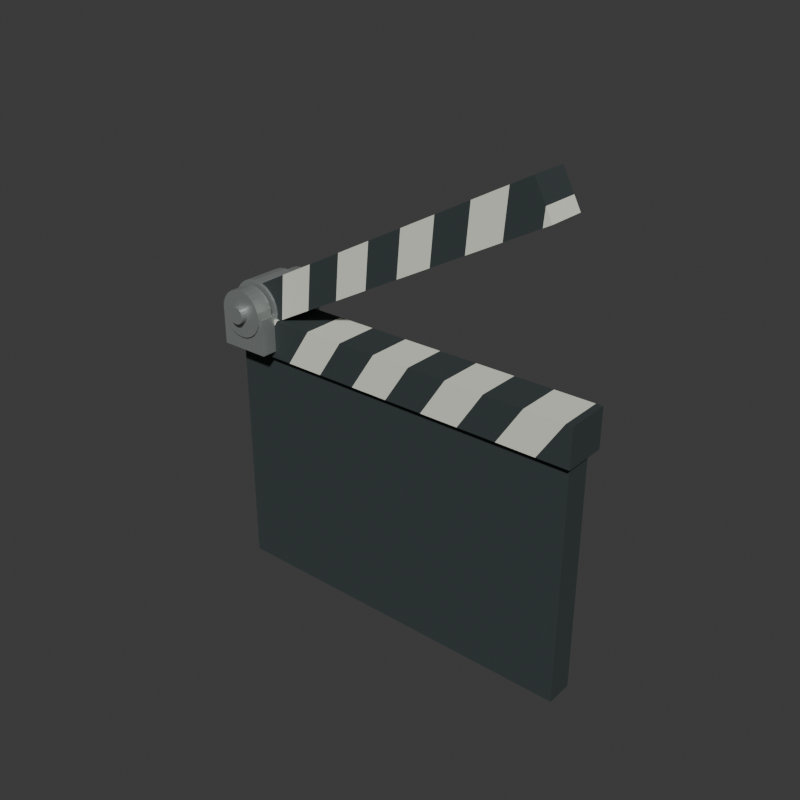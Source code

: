# Source: source.blend  (saved by Blender 4.3.34; exported with 4.5.12 LTS)
import bpy
from mathutils import Matrix  # noqa: F401  (used for matrix-valued properties, if any)

bpy.ops.wm.read_factory_settings(use_empty=True)
scene = bpy.context.scene
scene.name = 'Scene'

# ---- collections
col_collection = bpy.data.collections.new('Collection'); scene.collection.children.link(col_collection)

# ---- materials (node trees are filled in below, after node groups)
mat_wholeslateanddarkrailbands_charcoal = bpy.data.materials.new('WholeSlateAndDarkRailBands_Charcoal')
mat_wholeslateanddarkrailbands_charcoal.diffuse_color = (0.035, 0.047, 0.048, 1.0)
mat_wholelightrailbands_warmivory = bpy.data.materials.new('WholeLightRailBands_WarmIvory')
mat_wholelightrailbands_warmivory.diffuse_color = (0.79, 0.8, 0.7, 1.0)
mat_wholepivotcheeksandpin_satinmetal = bpy.data.materials.new('WholePivotCheeksAndPin_SatinMetal')
mat_wholepivotcheeksandpin_satinmetal.diffuse_color = (0.4, 0.43, 0.42, 1.0)

# ---- material node trees
mat_wholeslateanddarkrailbands_charcoal.use_nodes = True; mat_wholeslateanddarkrailbands_charcoal.node_tree.nodes.clear()
_N = mat_wholeslateanddarkrailbands_charcoal.node_tree.nodes; _L = mat_wholeslateanddarkrailbands_charcoal.node_tree.links
n0 = _N.new('ShaderNodeBsdfPrincipled'); n0.name = 'Principled BSDF'; n0.location = (10, 300)
n0.inputs[0].default_value = (0.035, 0.047, 0.048, 1.0)
n0.inputs[1].default_value = 0.02
n0.inputs[2].default_value = 0.83
n1 = _N.new('ShaderNodeOutputMaterial'); n1.name = 'Material Output'; n1.location = (300, 300)
_L.new(n0.outputs[0], n1.inputs[0])
n1.is_active_output = True
mat_wholelightrailbands_warmivory.use_nodes = True; mat_wholelightrailbands_warmivory.node_tree.nodes.clear()
_N = mat_wholelightrailbands_warmivory.node_tree.nodes; _L = mat_wholelightrailbands_warmivory.node_tree.links
n0 = _N.new('ShaderNodeBsdfPrincipled'); n0.name = 'Principled BSDF'; n0.location = (10, 300)
n0.inputs[0].default_value = (0.79, 0.8, 0.7, 1.0)
n0.inputs[2].default_value = 0.75
n1 = _N.new('ShaderNodeOutputMaterial'); n1.name = 'Material Output'; n1.location = (300, 300)
_L.new(n0.outputs[0], n1.inputs[0])
n1.is_active_output = True
mat_wholepivotcheeksandpin_satinmetal.use_nodes = True; mat_wholepivotcheeksandpin_satinmetal.node_tree.nodes.clear()
_N = mat_wholepivotcheeksandpin_satinmetal.node_tree.nodes; _L = mat_wholepivotcheeksandpin_satinmetal.node_tree.links
n0 = _N.new('ShaderNodeBsdfPrincipled'); n0.name = 'Principled BSDF'; n0.location = (10, 300)
n0.inputs[0].default_value = (0.4, 0.43, 0.42, 1.0)
n0.inputs[1].default_value = 0.62
n0.inputs[2].default_value = 0.46
n1 = _N.new('ShaderNodeOutputMaterial'); n1.name = 'Material Output'; n1.location = (300, 300)
_L.new(n0.outputs[0], n1.inputs[0])
n1.is_active_output = True

# ---- world
world_world = bpy.data.worlds.new('World'); scene.world = world_world
world_world.use_nodes = True; world_world.node_tree.nodes.clear()
_N = world_world.node_tree.nodes; _L = world_world.node_tree.links
n0 = _N.new('ShaderNodeOutputWorld'); n0.name = 'World Output'; n0.location = (300, 300)
n1 = _N.new('ShaderNodeBackground'); n1.name = 'Background'; n1.location = (10, 300)
n1.inputs[0].default_value = (0.05088, 0.05088, 0.05088, 1.0)
_L.new(n1.outputs[0], n0.inputs[0])
n0.is_active_output = True
world_world.color = (0.05088, 0.05088, 0.05088)
world_world.sun_shadow_jitter_overblur = 0.0

# ---- meshes
me_wholegroundfootblankslatemesh = bpy.data.meshes.new('WholeGroundFootBlankSlateMesh')
me_wholegroundfootblankslatemesh.from_pydata([(-0.175, -0.013, 0.0), (0.175, -0.013, 0.0), (-0.175, 0.013, 0.0), (0.175, 0.013, 0.0), (-0.175, -0.013, 0.235), (0.175, -0.013, 0.235), (-0.175, 0.013, 0.235), (0.175, 0.013, 0.235)], [], [(0, 2, 3), (0, 3, 1), (4, 5, 7), (4, 7, 6), (0, 1, 5), (0, 5, 4), (2, 6, 7), (2, 7, 3), (0, 4, 6), (0, 6, 2), (1, 3, 7), (1, 7, 5)])
me_wholegroundfootblankslatemesh.materials.append(mat_wholeslateanddarkrailbands_charcoal)
me_wholegroundfootblankslatemesh.materials.append(mat_wholelightrailbands_warmivory)
me_wholegroundfootblankslatemesh.materials.append(mat_wholepivotcheeksandpin_satinmetal)
me_wholegroundfootblankslatemesh.update()
me_wholefixedlowerstrikerailmesh = bpy.data.meshes.new('WholeFixedLowerStrikeRailMesh')
me_wholefixedlowerstrikerailmesh.from_pydata([(-0.1594, -0.021, 0.267), (-0.18, -0.021, 0.267), (-0.18, -0.021, 0.2354), (-0.18, -0.021, 0.23), (-0.1465, -0.021, 0.23), (-0.1225, -0.021, 0.267), (-0.1095, -0.021, 0.23), (-0.08545, -0.021, 0.267), (-0.0725, -0.021, 0.23), (-0.04845, -0.021, 0.267), (-0.0355, -0.021, 0.23), (-0.01145, -0.021, 0.267), (0.0015, -0.021, 0.23), (0.02555, -0.021, 0.267), (0.0385, -0.021, 0.23), (0.06255, -0.021, 0.267), (0.0755, -0.021, 0.23), (0.09955, -0.021, 0.267), (0.1125, -0.021, 0.23), (0.1365, -0.021, 0.267), (0.1495, -0.021, 0.23), (0.1735, -0.021, 0.267), (0.18, -0.021, 0.23), (0.18, -0.021, 0.267), (-0.1594, 0.021, 0.267), (-0.18, 0.021, 0.267), (-0.18, 0.021, 0.2354), (-0.18, 0.021, 0.23), (-0.1465, 0.021, 0.23), (-0.1225, 0.021, 0.267), (-0.1095, 0.021, 0.23), (-0.08545, 0.021, 0.267), (-0.0725, 0.021, 0.23), (-0.04845, 0.021, 0.267), (-0.0355, 0.021, 0.23), (-0.01145, 0.021, 0.267), (0.0015, 0.021, 0.23), (0.02555, 0.021, 0.267), (0.0385, 0.021, 0.23), (0.06255, 0.021, 0.267), (0.0755, 0.021, 0.23), (0.09955, 0.021, 0.267), (0.1125, 0.021, 0.23), (0.1365, 0.021, 0.267), (0.1495, 0.021, 0.23), (0.1735, 0.021, 0.267), (0.18, 0.021, 0.23), (0.18, 0.021, 0.267)], [], [(0, 1, 2), (26, 25, 24), (2, 3, 4), (28, 27, 26), (2, 4, 5), (29, 28, 26), (5, 0, 2), (26, 24, 29), (5, 4, 6), (30, 28, 29), (6, 7, 5), (29, 31, 30), (7, 6, 8), (32, 30, 31), (8, 9, 7), (31, 33, 32), (9, 8, 10), (34, 32, 33), (10, 11, 9), (33, 35, 34), (11, 10, 12), (36, 34, 35), (12, 13, 11), (35, 37, 36), (13, 12, 14), (38, 36, 37), (14, 15, 13), (37, 39, 38), (15, 14, 16), (40, 38, 39), (16, 17, 15), (39, 41, 40), (17, 16, 18), (42, 40, 41), (18, 19, 17), (41, 43, 42), (19, 18, 20), (44, 42, 43), (20, 21, 19), (43, 45, 44), (21, 20, 22), (46, 44, 45), (22, 23, 21), (45, 47, 46), (0, 24, 25), (0, 25, 1), (1, 25, 26), (1, 26, 2), (3, 27, 28), (3, 28, 4), (5, 29, 24), (5, 24, 0), (2, 26, 27), (2, 27, 3), (4, 28, 30), (4, 30, 6), (7, 31, 29), (7, 29, 5), (6, 30, 32), (6, 32, 8), (9, 33, 31), (9, 31, 7), (8, 32, 34), (8, 34, 10), (11, 35, 33), (11, 33, 9), (10, 34, 36), (10, 36, 12), (13, 37, 35), (13, 35, 11), (12, 36, 38), (12, 38, 14), (15, 39, 37), (15, 37, 13), (14, 38, 40), (14, 40, 16), (17, 41, 39), (17, 39, 15), (16, 40, 42), (16, 42, 18), (19, 43, 41), (19, 41, 17), (18, 42, 44), (18, 44, 20), (21, 45, 43), (21, 43, 19), (20, 44, 46), (20, 46, 22), (22, 46, 47), (22, 47, 23), (23, 47, 45), (23, 45, 21)])
me_wholefixedlowerstrikerailmesh.polygons.foreach_set('material_index', [0, 0, 1, 1, 1, 1, 1, 1, 0, 0, 0, 0, 1, 1, 1, 1, 0, 0, 0, 0, 1, 1, 1, 1, 0, 0, 0, 0, 1, 1, 1, 1, 0, 0, 0, 0, 1, 1, 1, 1, 0, 0, 0, 0, 0, 0, 0, 0, 1, 1, 1, 1, 1, 1, 0, 0, 0, 0, 1, 1, 1, 1, 0, 0, 0, 0, 1, 1, 1, 1, 0, 0, 0, 0, 1, 1, 1, 1, 0, 0, 0, 0, 1, 1, 1, 1, 0, 0, 0, 0, 0, 0])
me_wholefixedlowerstrikerailmesh.materials.append(mat_wholeslateanddarkrailbands_charcoal)
me_wholefixedlowerstrikerailmesh.materials.append(mat_wholelightrailbands_warmivory)
me_wholefixedlowerstrikerailmesh.materials.append(mat_wholepivotcheeksandpin_satinmetal)
me_wholefixedlowerstrikerailmesh.update()
me_wholeraisedupperclappermesh = bpy.data.meshes.new('WholeRaisedUpperClapperMesh')
me_wholeraisedupperclappermesh.from_pydata([(-0.1592, -0.018, 0.2467), (-0.1519, -0.018, 0.2506), (-0.1481, -0.018, 0.2934), (-0.1761, -0.018, 0.2785), (-0.1192, -0.018, 0.268), (-0.1155, -0.018, 0.3108), (-0.08654, -0.018, 0.2854), (-0.08278, -0.018, 0.3281), (-0.05387, -0.018, 0.3027), (-0.05011, -0.018, 0.3455), (-0.0212, -0.018, 0.3201), (-0.01744, -0.018, 0.3629), (0.01147, -0.018, 0.3375), (0.01523, -0.018, 0.3802), (0.04413, -0.018, 0.3548), (0.04789, -0.018, 0.3976), (0.0768, -0.018, 0.3722), (0.08056, -0.018, 0.415), (0.1095, -0.018, 0.3896), (0.1132, -0.018, 0.4323), (0.1421, -0.018, 0.4069), (0.1435, -0.018, 0.4229), (0.1329, -0.018, 0.4428), (0.1498, -0.018, 0.411), (-0.1592, 0.018, 0.2467), (-0.1519, 0.018, 0.2506), (-0.1481, 0.018, 0.2934), (-0.1761, 0.018, 0.2785), (-0.1192, 0.018, 0.268), (-0.1155, 0.018, 0.3108), (-0.08654, 0.018, 0.2854), (-0.08278, 0.018, 0.3281), (-0.05387, 0.018, 0.3027), (-0.05011, 0.018, 0.3455), (-0.0212, 0.018, 0.3201), (-0.01744, 0.018, 0.3629), (0.01147, 0.018, 0.3375), (0.01523, 0.018, 0.3802), (0.04413, 0.018, 0.3548), (0.04789, 0.018, 0.3976), (0.0768, 0.018, 0.3722), (0.08056, 0.018, 0.415), (0.1095, 0.018, 0.3896), (0.1132, 0.018, 0.4323), (0.1421, 0.018, 0.4069), (0.1435, 0.018, 0.4229), (0.1329, 0.018, 0.4428), (0.1498, 0.018, 0.411)], [], [(3, 0, 1), (25, 24, 27), (1, 2, 3), (27, 26, 25), (2, 1, 4), (28, 25, 26), (4, 5, 2), (26, 29, 28), (5, 4, 6), (30, 28, 29), (6, 7, 5), (29, 31, 30), (7, 6, 8), (32, 30, 31), (8, 9, 7), (31, 33, 32), (9, 8, 10), (34, 32, 33), (10, 11, 9), (33, 35, 34), (11, 10, 12), (36, 34, 35), (12, 13, 11), (35, 37, 36), (13, 12, 14), (38, 36, 37), (14, 15, 13), (37, 39, 38), (15, 14, 16), (40, 38, 39), (16, 17, 15), (39, 41, 40), (17, 16, 18), (42, 40, 41), (18, 19, 17), (41, 43, 42), (19, 18, 20), (44, 42, 43), (19, 20, 21), (45, 44, 43), (21, 22, 19), (43, 46, 45), (20, 23, 21), (45, 47, 44), (0, 24, 25), (0, 25, 1), (2, 26, 27), (2, 27, 3), (3, 27, 24), (3, 24, 0), (1, 25, 28), (1, 28, 4), (5, 29, 26), (5, 26, 2), (4, 28, 30), (4, 30, 6), (7, 31, 29), (7, 29, 5), (6, 30, 32), (6, 32, 8), (9, 33, 31), (9, 31, 7), (8, 32, 34), (8, 34, 10), (11, 35, 33), (11, 33, 9), (10, 34, 36), (10, 36, 12), (13, 37, 35), (13, 35, 11), (12, 36, 38), (12, 38, 14), (15, 39, 37), (15, 37, 13), (14, 38, 40), (14, 40, 16), (17, 41, 39), (17, 39, 15), (16, 40, 42), (16, 42, 18), (19, 43, 41), (19, 41, 17), (18, 42, 44), (18, 44, 20), (21, 45, 46), (21, 46, 22), (22, 46, 43), (22, 43, 19), (20, 44, 47), (20, 47, 23), (23, 47, 45), (23, 45, 21)])
me_wholeraisedupperclappermesh.polygons.foreach_set('material_index', [1, 1, 1, 1, 0, 0, 0, 0, 1, 1, 1, 1, 0, 0, 0, 0, 1, 1, 1, 1, 0, 0, 0, 0, 1, 1, 1, 1, 0, 0, 0, 0, 1, 1, 1, 1, 0, 0, 0, 0, 0, 0, 1, 1, 1, 1, 1, 1, 1, 1, 0, 0, 0, 0, 1, 1, 1, 1, 0, 0, 0, 0, 1, 1, 1, 1, 0, 0, 0, 0, 1, 1, 1, 1, 0, 0, 0, 0, 1, 1, 1, 1, 0, 0, 0, 0, 0, 0, 1, 1, 1, 1])
me_wholeraisedupperclappermesh.materials.append(mat_wholeslateanddarkrailbands_charcoal)
me_wholeraisedupperclappermesh.materials.append(mat_wholelightrailbands_warmivory)
me_wholeraisedupperclappermesh.materials.append(mat_wholepivotcheeksandpin_satinmetal)
me_wholeraisedupperclappermesh.update()
me_wholeupperclapperpivoteyemesh = bpy.data.meshes.new('WholeUpperClapperPivotEyeMesh')
me_wholeupperclapperpivoteyemesh.from_pydata([(-0.143, -0.019, 0.272), (-0.1432, -0.019, 0.2738), (-0.1439, -0.019, 0.2755), (-0.1451, -0.019, 0.2769), (-0.1465, -0.019, 0.2781), (-0.1482, -0.019, 0.2788), (-0.15, -0.019, 0.279), (-0.1518, -0.019, 0.2788), (-0.1535, -0.019, 0.2781), (-0.1549, -0.019, 0.2769), (-0.1561, -0.019, 0.2755), (-0.1568, -0.019, 0.2738), (-0.157, -0.019, 0.272), (-0.1568, -0.019, 0.2702), (-0.1561, -0.019, 0.2685), (-0.1549, -0.019, 0.2671), (-0.1535, -0.019, 0.2659), (-0.1518, -0.019, 0.2652), (-0.15, -0.019, 0.265), (-0.1482, -0.019, 0.2652), (-0.1465, -0.019, 0.2659), (-0.1451, -0.019, 0.2671), (-0.1439, -0.019, 0.2685), (-0.1432, -0.019, 0.2702), (-0.124, -0.019, 0.272), (-0.1249, -0.019, 0.2787), (-0.1275, -0.019, 0.285), (-0.1316, -0.019, 0.2904), (-0.137, -0.019, 0.2945), (-0.1433, -0.019, 0.2971), (-0.15, -0.019, 0.298), (-0.1567, -0.019, 0.2971), (-0.163, -0.019, 0.2945), (-0.1684, -0.019, 0.2904), (-0.1725, -0.019, 0.285), (-0.1751, -0.019, 0.2787), (-0.176, -0.019, 0.272), (-0.1751, -0.019, 0.2653), (-0.1725, -0.019, 0.259), (-0.1684, -0.019, 0.2536), (-0.163, -0.019, 0.2495), (-0.1567, -0.019, 0.2469), (-0.15, -0.019, 0.246), (-0.1433, -0.019, 0.2469), (-0.137, -0.019, 0.2495), (-0.1316, -0.019, 0.2536), (-0.1275, -0.019, 0.259), (-0.1249, -0.019, 0.2653), (-0.143, 0.019, 0.272), (-0.1432, 0.019, 0.2738), (-0.1439, 0.019, 0.2755), (-0.1451, 0.019, 0.2769), (-0.1465, 0.019, 0.2781), (-0.1482, 0.019, 0.2788), (-0.15, 0.019, 0.279), (-0.1518, 0.019, 0.2788), (-0.1535, 0.019, 0.2781), (-0.1549, 0.019, 0.2769), (-0.1561, 0.019, 0.2755), (-0.1568, 0.019, 0.2738), (-0.157, 0.019, 0.272), (-0.1568, 0.019, 0.2702), (-0.1561, 0.019, 0.2685), (-0.1549, 0.019, 0.2671), (-0.1535, 0.019, 0.2659), (-0.1518, 0.019, 0.2652), (-0.15, 0.019, 0.265), (-0.1482, 0.019, 0.2652), (-0.1465, 0.019, 0.2659), (-0.1451, 0.019, 0.2671), (-0.1439, 0.019, 0.2685), (-0.1432, 0.019, 0.2702), (-0.124, 0.019, 0.272), (-0.1249, 0.019, 0.2787), (-0.1275, 0.019, 0.285), (-0.1316, 0.019, 0.2904), (-0.137, 0.019, 0.2945), (-0.1433, 0.019, 0.2971), (-0.15, 0.019, 0.298), (-0.1567, 0.019, 0.2971), (-0.163, 0.019, 0.2945), (-0.1684, 0.019, 0.2904), (-0.1725, 0.019, 0.285), (-0.1751, 0.019, 0.2787), (-0.176, 0.019, 0.272), (-0.1751, 0.019, 0.2653), (-0.1725, 0.019, 0.259), (-0.1684, 0.019, 0.2536), (-0.163, 0.019, 0.2495), (-0.1567, 0.019, 0.2469), (-0.15, 0.019, 0.246), (-0.1433, 0.019, 0.2469), (-0.137, 0.019, 0.2495), (-0.1316, 0.019, 0.2536), (-0.1275, 0.019, 0.259), (-0.1249, 0.019, 0.2653)], [], [(25, 1, 0), (24, 25, 0), (73, 72, 48), (49, 73, 48), (49, 48, 0), (1, 49, 0), (73, 25, 24), (72, 73, 24), (26, 2, 1), (25, 26, 1), (74, 73, 49), (50, 74, 49), (50, 49, 1), (2, 50, 1), (74, 26, 25), (73, 74, 25), (27, 3, 2), (26, 27, 2), (75, 74, 50), (51, 75, 50), (51, 50, 2), (3, 51, 2), (75, 27, 26), (74, 75, 26), (28, 4, 3), (27, 28, 3), (76, 75, 51), (52, 76, 51), (52, 51, 3), (4, 52, 3), (76, 28, 27), (75, 76, 27), (29, 5, 4), (28, 29, 4), (77, 76, 52), (53, 77, 52), (53, 52, 4), (5, 53, 4), (77, 29, 28), (76, 77, 28), (30, 6, 5), (29, 30, 5), (78, 77, 53), (54, 78, 53), (54, 53, 5), (6, 54, 5), (78, 30, 29), (77, 78, 29), (31, 7, 6), (30, 31, 6), (79, 78, 54), (55, 79, 54), (55, 54, 6), (7, 55, 6), (79, 31, 30), (78, 79, 30), (32, 8, 7), (31, 32, 7), (80, 79, 55), (56, 80, 55), (56, 55, 7), (8, 56, 7), (80, 32, 31), (79, 80, 31), (33, 9, 8), (32, 33, 8), (81, 80, 56), (57, 81, 56), (57, 56, 8), (9, 57, 8), (81, 33, 32), (80, 81, 32), (34, 10, 9), (33, 34, 9), (82, 81, 57), (58, 82, 57), (58, 57, 9), (10, 58, 9), (82, 34, 33), (81, 82, 33), (35, 11, 10), (34, 35, 10), (83, 82, 58), (59, 83, 58), (59, 58, 10), (11, 59, 10), (83, 35, 34), (82, 83, 34), (36, 12, 11), (35, 36, 11), (84, 83, 59), (60, 84, 59), (60, 59, 11), (12, 60, 11), (84, 36, 35), (83, 84, 35), (37, 13, 12), (36, 37, 12), (85, 84, 60), (61, 85, 60), (61, 60, 12), (13, 61, 12), (85, 37, 36), (84, 85, 36), (38, 14, 13), (37, 38, 13), (86, 85, 61), (62, 86, 61), (62, 61, 13), (14, 62, 13), (86, 38, 37), (85, 86, 37), (39, 15, 14), (38, 39, 14), (87, 86, 62), (63, 87, 62), (63, 62, 14), (15, 63, 14), (87, 39, 38), (86, 87, 38), (40, 16, 15), (39, 40, 15), (88, 87, 63), (64, 88, 63), (64, 63, 15), (16, 64, 15), (88, 40, 39), (87, 88, 39), (41, 17, 16), (40, 41, 16), (89, 88, 64), (65, 89, 64), (65, 64, 16), (17, 65, 16), (89, 41, 40), (88, 89, 40), (42, 18, 17), (41, 42, 17), (90, 89, 65), (66, 90, 65), (66, 65, 17), (18, 66, 17), (90, 42, 41), (89, 90, 41), (43, 19, 18), (42, 43, 18), (91, 90, 66), (67, 91, 66), (67, 66, 18), (19, 67, 18), (91, 43, 42), (90, 91, 42), (44, 20, 19), (43, 44, 19), (92, 91, 67), (68, 92, 67), (68, 67, 19), (20, 68, 19), (92, 44, 43), (91, 92, 43), (45, 21, 20), (44, 45, 20), (93, 92, 68), (69, 93, 68), (69, 68, 20), (21, 69, 20), (93, 45, 44), (92, 93, 44), (46, 22, 21), (45, 46, 21), (94, 93, 69), (70, 94, 69), (70, 69, 21), (22, 70, 21), (94, 46, 45), (93, 94, 45), (47, 23, 22), (46, 47, 22), (95, 94, 70), (71, 95, 70), (71, 70, 22), (23, 71, 22), (95, 47, 46), (94, 95, 46), (24, 0, 23), (47, 24, 23), (72, 95, 71), (48, 72, 71), (48, 71, 23), (0, 48, 23), (72, 24, 47), (95, 72, 47)])
me_wholeupperclapperpivoteyemesh.polygons.foreach_set('material_index', [2, 2, 2, 2, 2, 2, 2, 2, 2, 2, 2, 2, 2, 2, 2, 2, 2, 2, 2, 2, 2, 2, 2, 2, 2, 2, 2, 2, 2, 2, 2, 2, 2, 2, 2, 2, 2, 2, 2, 2, 2, 2, 2, 2, 2, 2, 2, 2, 2, 2, 2, 2, 2, 2, 2, 2, 2, 2, 2, 2, 2, 2, 2, 2, 2, 2, 2, 2, 2, 2, 2, 2, 2, 2, 2, 2, 2, 2, 2, 2, 2, 2, 2, 2, 2, 2, 2, 2, 2, 2, 2, 2, 2, 2, 2, 2, 2, 2, 2, 2, 2, 2, 2, 2, 2, 2, 2, 2, 2, 2, 2, 2, 2, 2, 2, 2, 2, 2, 2, 2, 2, 2, 2, 2, 2, 2, 2, 2, 2, 2, 2, 2, 2, 2, 2, 2, 2, 2, 2, 2, 2, 2, 2, 2, 2, 2, 2, 2, 2, 2, 2, 2, 2, 2, 2, 2, 2, 2, 2, 2, 2, 2, 2, 2, 2, 2, 2, 2, 2, 2, 2, 2, 2, 2, 2, 2, 2, 2, 2, 2, 2, 2, 2, 2, 2, 2, 2, 2, 2, 2, 2, 2])
me_wholeupperclapperpivoteyemesh.materials.append(mat_wholeslateanddarkrailbands_charcoal)
me_wholeupperclapperpivoteyemesh.materials.append(mat_wholelightrailbands_warmivory)
me_wholeupperclapperpivoteyemesh.materials.append(mat_wholepivotcheeksandpin_satinmetal)
me_wholeupperclapperpivoteyemesh.update()
me_wholefixedpivotcheek_frontmesh = bpy.data.meshes.new('WholeFixedPivotCheek_FrontMesh')
me_wholefixedpivotcheek_frontmesh.from_pydata([(-0.174, -0.036, 0.237), (-0.126, -0.036, 0.237), (-0.174, -0.018, 0.237), (-0.126, -0.018, 0.237), (-0.174, -0.036, 0.271), (-0.126, -0.036, 0.271), (-0.174, -0.018, 0.271), (-0.126, -0.018, 0.271)], [], [(0, 2, 3), (0, 3, 1), (4, 5, 7), (4, 7, 6), (0, 1, 5), (0, 5, 4), (2, 6, 7), (2, 7, 3), (0, 4, 6), (0, 6, 2), (1, 3, 7), (1, 7, 5)])
me_wholefixedpivotcheek_frontmesh.polygons.foreach_set('material_index', [2, 2, 2, 2, 2, 2, 2, 2, 2, 2, 2, 2])
me_wholefixedpivotcheek_frontmesh.materials.append(mat_wholeslateanddarkrailbands_charcoal)
me_wholefixedpivotcheek_frontmesh.materials.append(mat_wholelightrailbands_warmivory)
me_wholefixedpivotcheek_frontmesh.materials.append(mat_wholepivotcheeksandpin_satinmetal)
me_wholefixedpivotcheek_frontmesh.update()
me_wholefixedpivoteye_frontmesh = bpy.data.meshes.new('WholeFixedPivotEye_FrontMesh')
me_wholefixedpivoteye_frontmesh.from_pydata([(-0.143, -0.038, 0.272), (-0.1432, -0.038, 0.2738), (-0.1439, -0.038, 0.2755), (-0.1451, -0.038, 0.2769), (-0.1465, -0.038, 0.2781), (-0.1482, -0.038, 0.2788), (-0.15, -0.038, 0.279), (-0.1518, -0.038, 0.2788), (-0.1535, -0.038, 0.2781), (-0.1549, -0.038, 0.2769), (-0.1561, -0.038, 0.2755), (-0.1568, -0.038, 0.2738), (-0.157, -0.038, 0.272), (-0.1568, -0.038, 0.2702), (-0.1561, -0.038, 0.2685), (-0.1549, -0.038, 0.2671), (-0.1535, -0.038, 0.2659), (-0.1518, -0.038, 0.2652), (-0.15, -0.038, 0.265), (-0.1482, -0.038, 0.2652), (-0.1465, -0.038, 0.2659), (-0.1451, -0.038, 0.2671), (-0.1439, -0.038, 0.2685), (-0.1432, -0.038, 0.2702), (-0.128, -0.038, 0.272), (-0.1287, -0.038, 0.2777), (-0.1309, -0.038, 0.283), (-0.1344, -0.038, 0.2876), (-0.139, -0.038, 0.2911), (-0.1443, -0.038, 0.2933), (-0.15, -0.038, 0.294), (-0.1557, -0.038, 0.2933), (-0.161, -0.038, 0.2911), (-0.1656, -0.038, 0.2876), (-0.1691, -0.038, 0.283), (-0.1713, -0.038, 0.2777), (-0.172, -0.038, 0.272), (-0.1713, -0.038, 0.2663), (-0.1691, -0.038, 0.261), (-0.1656, -0.038, 0.2564), (-0.161, -0.038, 0.2529), (-0.1557, -0.038, 0.2507), (-0.15, -0.038, 0.25), (-0.1443, -0.038, 0.2507), (-0.139, -0.038, 0.2529), (-0.1344, -0.038, 0.2564), (-0.1309, -0.038, 0.261), (-0.1287, -0.038, 0.2663), (-0.143, -0.022, 0.272), (-0.1432, -0.022, 0.2738), (-0.1439, -0.022, 0.2755), (-0.1451, -0.022, 0.2769), (-0.1465, -0.022, 0.2781), (-0.1482, -0.022, 0.2788), (-0.15, -0.022, 0.279), (-0.1518, -0.022, 0.2788), (-0.1535, -0.022, 0.2781), (-0.1549, -0.022, 0.2769), (-0.1561, -0.022, 0.2755), (-0.1568, -0.022, 0.2738), (-0.157, -0.022, 0.272), (-0.1568, -0.022, 0.2702), (-0.1561, -0.022, 0.2685), (-0.1549, -0.022, 0.2671), (-0.1535, -0.022, 0.2659), (-0.1518, -0.022, 0.2652), (-0.15, -0.022, 0.265), (-0.1482, -0.022, 0.2652), (-0.1465, -0.022, 0.2659), (-0.1451, -0.022, 0.2671), (-0.1439, -0.022, 0.2685), (-0.1432, -0.022, 0.2702), (-0.128, -0.022, 0.272), (-0.1287, -0.022, 0.2777), (-0.1309, -0.022, 0.283), (-0.1344, -0.022, 0.2876), (-0.139, -0.022, 0.2911), (-0.1443, -0.022, 0.2933), (-0.15, -0.022, 0.294), (-0.1557, -0.022, 0.2933), (-0.161, -0.022, 0.2911), (-0.1656, -0.022, 0.2876), (-0.1691, -0.022, 0.283), (-0.1713, -0.022, 0.2777), (-0.172, -0.022, 0.272), (-0.1713, -0.022, 0.2663), (-0.1691, -0.022, 0.261), (-0.1656, -0.022, 0.2564), (-0.161, -0.022, 0.2529), (-0.1557, -0.022, 0.2507), (-0.15, -0.022, 0.25), (-0.1443, -0.022, 0.2507), (-0.139, -0.022, 0.2529), (-0.1344, -0.022, 0.2564), (-0.1309, -0.022, 0.261), (-0.1287, -0.022, 0.2663)], [], [(25, 1, 0), (24, 25, 0), (73, 72, 48), (49, 73, 48), (49, 48, 0), (1, 49, 0), (73, 25, 24), (72, 73, 24), (26, 2, 1), (25, 26, 1), (74, 73, 49), (50, 74, 49), (50, 49, 1), (2, 50, 1), (74, 26, 25), (73, 74, 25), (27, 3, 2), (26, 27, 2), (75, 74, 50), (51, 75, 50), (51, 50, 2), (3, 51, 2), (75, 27, 26), (74, 75, 26), (28, 4, 3), (27, 28, 3), (76, 75, 51), (52, 76, 51), (52, 51, 3), (4, 52, 3), (76, 28, 27), (75, 76, 27), (29, 5, 4), (28, 29, 4), (77, 76, 52), (53, 77, 52), (53, 52, 4), (5, 53, 4), (77, 29, 28), (76, 77, 28), (30, 6, 5), (29, 30, 5), (78, 77, 53), (54, 78, 53), (54, 53, 5), (6, 54, 5), (78, 30, 29), (77, 78, 29), (31, 7, 6), (30, 31, 6), (79, 78, 54), (55, 79, 54), (55, 54, 6), (7, 55, 6), (79, 31, 30), (78, 79, 30), (32, 8, 7), (31, 32, 7), (80, 79, 55), (56, 80, 55), (56, 55, 7), (8, 56, 7), (80, 32, 31), (79, 80, 31), (33, 9, 8), (32, 33, 8), (81, 80, 56), (57, 81, 56), (57, 56, 8), (9, 57, 8), (81, 33, 32), (80, 81, 32), (34, 10, 9), (33, 34, 9), (82, 81, 57), (58, 82, 57), (58, 57, 9), (10, 58, 9), (82, 34, 33), (81, 82, 33), (35, 11, 10), (34, 35, 10), (83, 82, 58), (59, 83, 58), (59, 58, 10), (11, 59, 10), (83, 35, 34), (82, 83, 34), (36, 12, 11), (35, 36, 11), (84, 83, 59), (60, 84, 59), (60, 59, 11), (12, 60, 11), (84, 36, 35), (83, 84, 35), (37, 13, 12), (36, 37, 12), (85, 84, 60), (61, 85, 60), (61, 60, 12), (13, 61, 12), (85, 37, 36), (84, 85, 36), (38, 14, 13), (37, 38, 13), (86, 85, 61), (62, 86, 61), (62, 61, 13), (14, 62, 13), (86, 38, 37), (85, 86, 37), (39, 15, 14), (38, 39, 14), (87, 86, 62), (63, 87, 62), (63, 62, 14), (15, 63, 14), (87, 39, 38), (86, 87, 38), (40, 16, 15), (39, 40, 15), (88, 87, 63), (64, 88, 63), (64, 63, 15), (16, 64, 15), (88, 40, 39), (87, 88, 39), (41, 17, 16), (40, 41, 16), (89, 88, 64), (65, 89, 64), (65, 64, 16), (17, 65, 16), (89, 41, 40), (88, 89, 40), (42, 18, 17), (41, 42, 17), (90, 89, 65), (66, 90, 65), (66, 65, 17), (18, 66, 17), (90, 42, 41), (89, 90, 41), (43, 19, 18), (42, 43, 18), (91, 90, 66), (67, 91, 66), (67, 66, 18), (19, 67, 18), (91, 43, 42), (90, 91, 42), (44, 20, 19), (43, 44, 19), (92, 91, 67), (68, 92, 67), (68, 67, 19), (20, 68, 19), (92, 44, 43), (91, 92, 43), (45, 21, 20), (44, 45, 20), (93, 92, 68), (69, 93, 68), (69, 68, 20), (21, 69, 20), (93, 45, 44), (92, 93, 44), (46, 22, 21), (45, 46, 21), (94, 93, 69), (70, 94, 69), (70, 69, 21), (22, 70, 21), (94, 46, 45), (93, 94, 45), (47, 23, 22), (46, 47, 22), (95, 94, 70), (71, 95, 70), (71, 70, 22), (23, 71, 22), (95, 47, 46), (94, 95, 46), (24, 0, 23), (47, 24, 23), (72, 95, 71), (48, 72, 71), (48, 71, 23), (0, 48, 23), (72, 24, 47), (95, 72, 47)])
me_wholefixedpivoteye_frontmesh.polygons.foreach_set('material_index', [2, 2, 2, 2, 2, 2, 2, 2, 2, 2, 2, 2, 2, 2, 2, 2, 2, 2, 2, 2, 2, 2, 2, 2, 2, 2, 2, 2, 2, 2, 2, 2, 2, 2, 2, 2, 2, 2, 2, 2, 2, 2, 2, 2, 2, 2, 2, 2, 2, 2, 2, 2, 2, 2, 2, 2, 2, 2, 2, 2, 2, 2, 2, 2, 2, 2, 2, 2, 2, 2, 2, 2, 2, 2, 2, 2, 2, 2, 2, 2, 2, 2, 2, 2, 2, 2, 2, 2, 2, 2, 2, 2, 2, 2, 2, 2, 2, 2, 2, 2, 2, 2, 2, 2, 2, 2, 2, 2, 2, 2, 2, 2, 2, 2, 2, 2, 2, 2, 2, 2, 2, 2, 2, 2, 2, 2, 2, 2, 2, 2, 2, 2, 2, 2, 2, 2, 2, 2, 2, 2, 2, 2, 2, 2, 2, 2, 2, 2, 2, 2, 2, 2, 2, 2, 2, 2, 2, 2, 2, 2, 2, 2, 2, 2, 2, 2, 2, 2, 2, 2, 2, 2, 2, 2, 2, 2, 2, 2, 2, 2, 2, 2, 2, 2, 2, 2, 2, 2, 2, 2, 2, 2])
me_wholefixedpivoteye_frontmesh.materials.append(mat_wholeslateanddarkrailbands_charcoal)
me_wholefixedpivoteye_frontmesh.materials.append(mat_wholelightrailbands_warmivory)
me_wholefixedpivoteye_frontmesh.materials.append(mat_wholepivotcheeksandpin_satinmetal)
me_wholefixedpivoteye_frontmesh.update()
me_wholefixedpivotcheek_backmesh = bpy.data.meshes.new('WholeFixedPivotCheek_BackMesh')
me_wholefixedpivotcheek_backmesh.from_pydata([(-0.174, 0.018, 0.237), (-0.126, 0.018, 0.237), (-0.174, 0.036, 0.237), (-0.126, 0.036, 0.237), (-0.174, 0.018, 0.271), (-0.126, 0.018, 0.271), (-0.174, 0.036, 0.271), (-0.126, 0.036, 0.271)], [], [(0, 2, 3), (0, 3, 1), (4, 5, 7), (4, 7, 6), (0, 1, 5), (0, 5, 4), (2, 6, 7), (2, 7, 3), (0, 4, 6), (0, 6, 2), (1, 3, 7), (1, 7, 5)])
me_wholefixedpivotcheek_backmesh.polygons.foreach_set('material_index', [2, 2, 2, 2, 2, 2, 2, 2, 2, 2, 2, 2])
me_wholefixedpivotcheek_backmesh.materials.append(mat_wholeslateanddarkrailbands_charcoal)
me_wholefixedpivotcheek_backmesh.materials.append(mat_wholelightrailbands_warmivory)
me_wholefixedpivotcheek_backmesh.materials.append(mat_wholepivotcheeksandpin_satinmetal)
me_wholefixedpivotcheek_backmesh.update()
me_wholefixedpivoteye_backmesh = bpy.data.meshes.new('WholeFixedPivotEye_BackMesh')
me_wholefixedpivoteye_backmesh.from_pydata([(-0.143, 0.022, 0.272), (-0.1432, 0.022, 0.2738), (-0.1439, 0.022, 0.2755), (-0.1451, 0.022, 0.2769), (-0.1465, 0.022, 0.2781), (-0.1482, 0.022, 0.2788), (-0.15, 0.022, 0.279), (-0.1518, 0.022, 0.2788), (-0.1535, 0.022, 0.2781), (-0.1549, 0.022, 0.2769), (-0.1561, 0.022, 0.2755), (-0.1568, 0.022, 0.2738), (-0.157, 0.022, 0.272), (-0.1568, 0.022, 0.2702), (-0.1561, 0.022, 0.2685), (-0.1549, 0.022, 0.2671), (-0.1535, 0.022, 0.2659), (-0.1518, 0.022, 0.2652), (-0.15, 0.022, 0.265), (-0.1482, 0.022, 0.2652), (-0.1465, 0.022, 0.2659), (-0.1451, 0.022, 0.2671), (-0.1439, 0.022, 0.2685), (-0.1432, 0.022, 0.2702), (-0.128, 0.022, 0.272), (-0.1287, 0.022, 0.2777), (-0.1309, 0.022, 0.283), (-0.1344, 0.022, 0.2876), (-0.139, 0.022, 0.2911), (-0.1443, 0.022, 0.2933), (-0.15, 0.022, 0.294), (-0.1557, 0.022, 0.2933), (-0.161, 0.022, 0.2911), (-0.1656, 0.022, 0.2876), (-0.1691, 0.022, 0.283), (-0.1713, 0.022, 0.2777), (-0.172, 0.022, 0.272), (-0.1713, 0.022, 0.2663), (-0.1691, 0.022, 0.261), (-0.1656, 0.022, 0.2564), (-0.161, 0.022, 0.2529), (-0.1557, 0.022, 0.2507), (-0.15, 0.022, 0.25), (-0.1443, 0.022, 0.2507), (-0.139, 0.022, 0.2529), (-0.1344, 0.022, 0.2564), (-0.1309, 0.022, 0.261), (-0.1287, 0.022, 0.2663), (-0.143, 0.038, 0.272), (-0.1432, 0.038, 0.2738), (-0.1439, 0.038, 0.2755), (-0.1451, 0.038, 0.2769), (-0.1465, 0.038, 0.2781), (-0.1482, 0.038, 0.2788), (-0.15, 0.038, 0.279), (-0.1518, 0.038, 0.2788), (-0.1535, 0.038, 0.2781), (-0.1549, 0.038, 0.2769), (-0.1561, 0.038, 0.2755), (-0.1568, 0.038, 0.2738), (-0.157, 0.038, 0.272), (-0.1568, 0.038, 0.2702), (-0.1561, 0.038, 0.2685), (-0.1549, 0.038, 0.2671), (-0.1535, 0.038, 0.2659), (-0.1518, 0.038, 0.2652), (-0.15, 0.038, 0.265), (-0.1482, 0.038, 0.2652), (-0.1465, 0.038, 0.2659), (-0.1451, 0.038, 0.2671), (-0.1439, 0.038, 0.2685), (-0.1432, 0.038, 0.2702), (-0.128, 0.038, 0.272), (-0.1287, 0.038, 0.2777), (-0.1309, 0.038, 0.283), (-0.1344, 0.038, 0.2876), (-0.139, 0.038, 0.2911), (-0.1443, 0.038, 0.2933), (-0.15, 0.038, 0.294), (-0.1557, 0.038, 0.2933), (-0.161, 0.038, 0.2911), (-0.1656, 0.038, 0.2876), (-0.1691, 0.038, 0.283), (-0.1713, 0.038, 0.2777), (-0.172, 0.038, 0.272), (-0.1713, 0.038, 0.2663), (-0.1691, 0.038, 0.261), (-0.1656, 0.038, 0.2564), (-0.161, 0.038, 0.2529), (-0.1557, 0.038, 0.2507), (-0.15, 0.038, 0.25), (-0.1443, 0.038, 0.2507), (-0.139, 0.038, 0.2529), (-0.1344, 0.038, 0.2564), (-0.1309, 0.038, 0.261), (-0.1287, 0.038, 0.2663)], [], [(25, 1, 0), (24, 25, 0), (73, 72, 48), (49, 73, 48), (49, 48, 0), (1, 49, 0), (73, 25, 24), (72, 73, 24), (26, 2, 1), (25, 26, 1), (74, 73, 49), (50, 74, 49), (50, 49, 1), (2, 50, 1), (74, 26, 25), (73, 74, 25), (27, 3, 2), (26, 27, 2), (75, 74, 50), (51, 75, 50), (51, 50, 2), (3, 51, 2), (75, 27, 26), (74, 75, 26), (28, 4, 3), (27, 28, 3), (76, 75, 51), (52, 76, 51), (52, 51, 3), (4, 52, 3), (76, 28, 27), (75, 76, 27), (29, 5, 4), (28, 29, 4), (77, 76, 52), (53, 77, 52), (53, 52, 4), (5, 53, 4), (77, 29, 28), (76, 77, 28), (30, 6, 5), (29, 30, 5), (78, 77, 53), (54, 78, 53), (54, 53, 5), (6, 54, 5), (78, 30, 29), (77, 78, 29), (31, 7, 6), (30, 31, 6), (79, 78, 54), (55, 79, 54), (55, 54, 6), (7, 55, 6), (79, 31, 30), (78, 79, 30), (32, 8, 7), (31, 32, 7), (80, 79, 55), (56, 80, 55), (56, 55, 7), (8, 56, 7), (80, 32, 31), (79, 80, 31), (33, 9, 8), (32, 33, 8), (81, 80, 56), (57, 81, 56), (57, 56, 8), (9, 57, 8), (81, 33, 32), (80, 81, 32), (34, 10, 9), (33, 34, 9), (82, 81, 57), (58, 82, 57), (58, 57, 9), (10, 58, 9), (82, 34, 33), (81, 82, 33), (35, 11, 10), (34, 35, 10), (83, 82, 58), (59, 83, 58), (59, 58, 10), (11, 59, 10), (83, 35, 34), (82, 83, 34), (36, 12, 11), (35, 36, 11), (84, 83, 59), (60, 84, 59), (60, 59, 11), (12, 60, 11), (84, 36, 35), (83, 84, 35), (37, 13, 12), (36, 37, 12), (85, 84, 60), (61, 85, 60), (61, 60, 12), (13, 61, 12), (85, 37, 36), (84, 85, 36), (38, 14, 13), (37, 38, 13), (86, 85, 61), (62, 86, 61), (62, 61, 13), (14, 62, 13), (86, 38, 37), (85, 86, 37), (39, 15, 14), (38, 39, 14), (87, 86, 62), (63, 87, 62), (63, 62, 14), (15, 63, 14), (87, 39, 38), (86, 87, 38), (40, 16, 15), (39, 40, 15), (88, 87, 63), (64, 88, 63), (64, 63, 15), (16, 64, 15), (88, 40, 39), (87, 88, 39), (41, 17, 16), (40, 41, 16), (89, 88, 64), (65, 89, 64), (65, 64, 16), (17, 65, 16), (89, 41, 40), (88, 89, 40), (42, 18, 17), (41, 42, 17), (90, 89, 65), (66, 90, 65), (66, 65, 17), (18, 66, 17), (90, 42, 41), (89, 90, 41), (43, 19, 18), (42, 43, 18), (91, 90, 66), (67, 91, 66), (67, 66, 18), (19, 67, 18), (91, 43, 42), (90, 91, 42), (44, 20, 19), (43, 44, 19), (92, 91, 67), (68, 92, 67), (68, 67, 19), (20, 68, 19), (92, 44, 43), (91, 92, 43), (45, 21, 20), (44, 45, 20), (93, 92, 68), (69, 93, 68), (69, 68, 20), (21, 69, 20), (93, 45, 44), (92, 93, 44), (46, 22, 21), (45, 46, 21), (94, 93, 69), (70, 94, 69), (70, 69, 21), (22, 70, 21), (94, 46, 45), (93, 94, 45), (47, 23, 22), (46, 47, 22), (95, 94, 70), (71, 95, 70), (71, 70, 22), (23, 71, 22), (95, 47, 46), (94, 95, 46), (24, 0, 23), (47, 24, 23), (72, 95, 71), (48, 72, 71), (48, 71, 23), (0, 48, 23), (72, 24, 47), (95, 72, 47)])
me_wholefixedpivoteye_backmesh.polygons.foreach_set('material_index', [2, 2, 2, 2, 2, 2, 2, 2, 2, 2, 2, 2, 2, 2, 2, 2, 2, 2, 2, 2, 2, 2, 2, 2, 2, 2, 2, 2, 2, 2, 2, 2, 2, 2, 2, 2, 2, 2, 2, 2, 2, 2, 2, 2, 2, 2, 2, 2, 2, 2, 2, 2, 2, 2, 2, 2, 2, 2, 2, 2, 2, 2, 2, 2, 2, 2, 2, 2, 2, 2, 2, 2, 2, 2, 2, 2, 2, 2, 2, 2, 2, 2, 2, 2, 2, 2, 2, 2, 2, 2, 2, 2, 2, 2, 2, 2, 2, 2, 2, 2, 2, 2, 2, 2, 2, 2, 2, 2, 2, 2, 2, 2, 2, 2, 2, 2, 2, 2, 2, 2, 2, 2, 2, 2, 2, 2, 2, 2, 2, 2, 2, 2, 2, 2, 2, 2, 2, 2, 2, 2, 2, 2, 2, 2, 2, 2, 2, 2, 2, 2, 2, 2, 2, 2, 2, 2, 2, 2, 2, 2, 2, 2, 2, 2, 2, 2, 2, 2, 2, 2, 2, 2, 2, 2, 2, 2, 2, 2, 2, 2, 2, 2, 2, 2, 2, 2, 2, 2, 2, 2, 2, 2])
me_wholefixedpivoteye_backmesh.materials.append(mat_wholeslateanddarkrailbands_charcoal)
me_wholefixedpivoteye_backmesh.materials.append(mat_wholelightrailbands_warmivory)
me_wholefixedpivoteye_backmesh.materials.append(mat_wholepivotcheeksandpin_satinmetal)
me_wholefixedpivoteye_backmesh.update()
me_wholecontinuoushingepinmesh = bpy.data.meshes.new('WholeContinuousHingePinMesh')
me_wholecontinuoushingepinmesh.from_pydata([(-0.142, -0.044, 0.272), (-0.1424, -0.044, 0.2745), (-0.1435, -0.044, 0.2767), (-0.1453, -0.044, 0.2785), (-0.1475, -0.044, 0.2796), (-0.15, -0.044, 0.28), (-0.1525, -0.044, 0.2796), (-0.1547, -0.044, 0.2785), (-0.1565, -0.044, 0.2767), (-0.1576, -0.044, 0.2745), (-0.158, -0.044, 0.272), (-0.1576, -0.044, 0.2695), (-0.1565, -0.044, 0.2673), (-0.1547, -0.044, 0.2655), (-0.1525, -0.044, 0.2644), (-0.15, -0.044, 0.264), (-0.1475, -0.044, 0.2644), (-0.1453, -0.044, 0.2655), (-0.1435, -0.044, 0.2673), (-0.1424, -0.044, 0.2695), (-0.142, 0.044, 0.272), (-0.1424, 0.044, 0.2745), (-0.1435, 0.044, 0.2767), (-0.1453, 0.044, 0.2785), (-0.1475, 0.044, 0.2796), (-0.15, 0.044, 0.28), (-0.1525, 0.044, 0.2796), (-0.1547, 0.044, 0.2785), (-0.1565, 0.044, 0.2767), (-0.1576, 0.044, 0.2745), (-0.158, 0.044, 0.272), (-0.1576, 0.044, 0.2695), (-0.1565, 0.044, 0.2673), (-0.1547, 0.044, 0.2655), (-0.1525, 0.044, 0.2644), (-0.15, 0.044, 0.264), (-0.1475, 0.044, 0.2644), (-0.1453, 0.044, 0.2655), (-0.1435, 0.044, 0.2673), (-0.1424, 0.044, 0.2695)], [], [(17, 18, 19), (16, 17, 19), (15, 16, 19), (14, 15, 19), (13, 14, 19), (12, 13, 19), (11, 12, 19), (10, 11, 19), (9, 10, 19), (8, 9, 19), (7, 8, 19), (6, 7, 19), (5, 6, 19), (4, 5, 19), (3, 4, 19), (2, 3, 19), (1, 2, 19), (0, 1, 19), (22, 21, 20), (23, 22, 20), (24, 23, 20), (25, 24, 20), (26, 25, 20), (27, 26, 20), (28, 27, 20), (29, 28, 20), (30, 29, 20), (31, 30, 20), (32, 31, 20), (33, 32, 20), (34, 33, 20), (35, 34, 20), (36, 35, 20), (37, 36, 20), (38, 37, 20), (39, 38, 20), (21, 1, 0), (20, 21, 0), (22, 2, 1), (21, 22, 1), (23, 3, 2), (22, 23, 2), (24, 4, 3), (23, 24, 3), (25, 5, 4), (24, 25, 4), (26, 6, 5), (25, 26, 5), (27, 7, 6), (26, 27, 6), (28, 8, 7), (27, 28, 7), (29, 9, 8), (28, 29, 8), (30, 10, 9), (29, 30, 9), (31, 11, 10), (30, 31, 10), (32, 12, 11), (31, 32, 11), (33, 13, 12), (32, 33, 12), (34, 14, 13), (33, 34, 13), (35, 15, 14), (34, 35, 14), (36, 16, 15), (35, 36, 15), (37, 17, 16), (36, 37, 16), (38, 18, 17), (37, 38, 17), (39, 19, 18), (38, 39, 18), (20, 0, 19), (39, 20, 19)])
me_wholecontinuoushingepinmesh.polygons.foreach_set('material_index', [2, 2, 2, 2, 2, 2, 2, 2, 2, 2, 2, 2, 2, 2, 2, 2, 2, 2, 2, 2, 2, 2, 2, 2, 2, 2, 2, 2, 2, 2, 2, 2, 2, 2, 2, 2, 2, 2, 2, 2, 2, 2, 2, 2, 2, 2, 2, 2, 2, 2, 2, 2, 2, 2, 2, 2, 2, 2, 2, 2, 2, 2, 2, 2, 2, 2, 2, 2, 2, 2, 2, 2, 2, 2, 2, 2])
me_wholecontinuoushingepinmesh.materials.append(mat_wholeslateanddarkrailbands_charcoal)
me_wholecontinuoushingepinmesh.materials.append(mat_wholelightrailbands_warmivory)
me_wholecontinuoushingepinmesh.materials.append(mat_wholepivotcheeksandpin_satinmetal)
me_wholecontinuoushingepinmesh.update()

# ---- objects
ob_wholegroundfootblankslate = bpy.data.objects.new('WholeGroundFootBlankSlate', me_wholegroundfootblankslatemesh)
ob_wholefixedlowerstrikerail = bpy.data.objects.new('WholeFixedLowerStrikeRail', me_wholefixedlowerstrikerailmesh)
ob_wholeraisedupperclapper = bpy.data.objects.new('WholeRaisedUpperClapper', me_wholeraisedupperclappermesh)
ob_wholeupperclapperpivoteye = bpy.data.objects.new('WholeUpperClapperPivotEye', me_wholeupperclapperpivoteyemesh)
ob_wholefixedpivotcheek_front = bpy.data.objects.new('WholeFixedPivotCheek_Front', me_wholefixedpivotcheek_frontmesh)
ob_wholefixedpivoteye_front = bpy.data.objects.new('WholeFixedPivotEye_Front', me_wholefixedpivoteye_frontmesh)
ob_wholefixedpivotcheek_back = bpy.data.objects.new('WholeFixedPivotCheek_Back', me_wholefixedpivotcheek_backmesh)
ob_wholefixedpivoteye_back = bpy.data.objects.new('WholeFixedPivotEye_Back', me_wholefixedpivoteye_backmesh)
ob_wholecontinuoushingepin = bpy.data.objects.new('WholeContinuousHingePin', me_wholecontinuoushingepinmesh)

# ---- transforms, parenting, visibility, modifiers, constraints
ob_wholegroundfootblankslate.location = (0.0, 0.0, 0.0)
ob_wholefixedlowerstrikerail.location = (0.0, 0.0, 0.0)
ob_wholeraisedupperclapper.location = (0.0, 0.0, 0.0)
ob_wholeupperclapperpivoteye.location = (0.0, 0.0, 0.0)
ob_wholefixedpivotcheek_front.location = (0.0, 0.0, 0.0)
ob_wholefixedpivoteye_front.location = (0.0, 0.0, 0.0)
ob_wholefixedpivotcheek_back.location = (0.0, 0.0, 0.0)
ob_wholefixedpivoteye_back.location = (0.0, 0.0, 0.0)
ob_wholecontinuoushingepin.location = (0.0, 0.0, 0.0)

# ---- collection membership
scene.collection.objects.link(ob_wholegroundfootblankslate)
scene.collection.objects.link(ob_wholefixedlowerstrikerail)
scene.collection.objects.link(ob_wholeraisedupperclapper)
scene.collection.objects.link(ob_wholeupperclapperpivoteye)
scene.collection.objects.link(ob_wholefixedpivotcheek_front)
scene.collection.objects.link(ob_wholefixedpivoteye_front)
scene.collection.objects.link(ob_wholefixedpivotcheek_back)
scene.collection.objects.link(ob_wholefixedpivoteye_back)
scene.collection.objects.link(ob_wholecontinuoushingepin)

# ---- scene / render settings (as saved in the file)
scene.frame_start = 1; scene.frame_end = 250; scene.frame_set(1)
scene.render.engine = 'CYCLES'
scene.render.resolution_x = 640
scene.render.resolution_y = 640
scene.render.use_compositing = False
scene.cycles.use_denoising = False
scene.cycles.samples = 128
scene.cycles.use_adaptive_sampling = False
bpy.context.view_layer.update()

# ---- added for rendering (the .blend has no active camera and no usable light): camera, sun
cam_auto = bpy.data.cameras.new('AutoCamera')
cam_auto.lens = 50.0
cam_auto.sensor_width = 36.0
cam_auto.clip_end = 1000.0
ob_auto_camera = bpy.data.objects.new('AutoCamera', cam_auto)
scene.collection.objects.link(ob_auto_camera)
ob_auto_camera.location = (0.534258, -0.64111, 0.648816)
ob_auto_camera.rotation_euler = (1.09748, -7.21219e-08, 0.694738)
scene.camera = ob_auto_camera
light_auto_sun = bpy.data.lights.new('AutoSun', 'SUN')
light_auto_sun.energy = 3.0
light_auto_sun.angle = 0.0523599
ob_auto_sun = bpy.data.objects.new('AutoSun', light_auto_sun)
scene.collection.objects.link(ob_auto_sun)
ob_auto_sun.rotation_euler = (0.872665, 0.174533, 0.523599)
bpy.context.view_layer.update()
